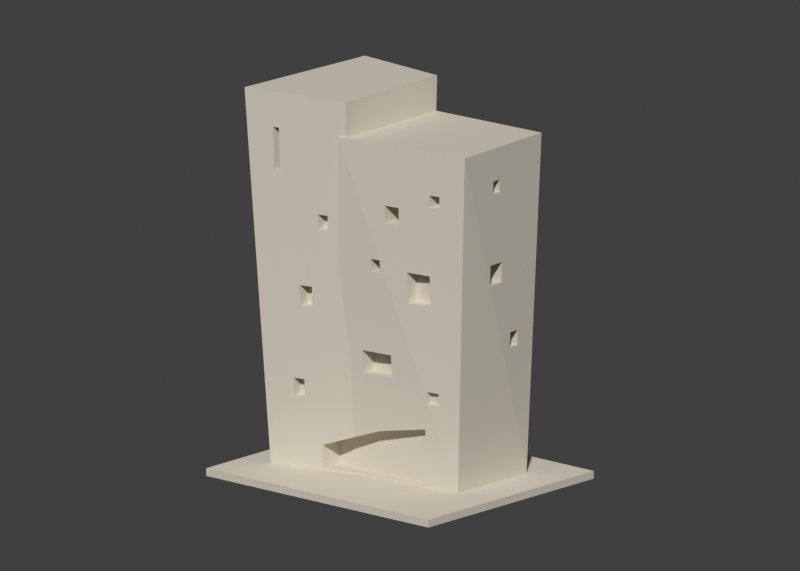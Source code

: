 # Source: scene.blend  (saved by Blender 4.3.34; exported with 4.5.12 LTS)
import bpy
from mathutils import Matrix  # noqa: F401  (used for matrix-valued properties, if any)

bpy.ops.wm.read_factory_settings(use_empty=True)
scene = bpy.context.scene
scene.name = 'Scene'

# ---- collections
col_collection = bpy.data.collections.new('Collection'); scene.collection.children.link(col_collection)

# ---- materials (node trees are filled in below, after node groups)
mat_warm_stone_preview_only = bpy.data.materials.new('Warm stone preview only')
mat_warm_stone_preview_only.diffuse_color = (0.69, 0.64, 0.54, 1.0)

# ---- material node trees

# ---- world
world_world = bpy.data.worlds.new('World'); scene.world = world_world
world_world.use_nodes = True; world_world.node_tree.nodes.clear()
_N = world_world.node_tree.nodes; _L = world_world.node_tree.links
n0 = _N.new('ShaderNodeOutputWorld'); n0.name = 'World Output'; n0.location = (300, 300)
n1 = _N.new('ShaderNodeBackground'); n1.name = 'Background'; n1.location = (10, 300)
n1.inputs[0].default_value = (0.05088, 0.05088, 0.05088, 1.0)
_L.new(n1.outputs[0], n0.inputs[0])
n0.is_active_output = True
world_world.color = (0.055, 0.065, 0.085)
world_world.sun_shadow_jitter_overblur = 0.0

# ---- cameras
cam_camera_001 = bpy.data.cameras.new('Camera.001')
cam_camera_001.type = 'ORTHO'
cam_camera_001.ortho_scale = 301.8
cam_camera_001.display_size = 1000.0

# ---- meshes
me_model = bpy.data.meshes.new('model')
me_model.from_pydata([(-56.0, -47.0, 3.0), (-42.98, -25.0, 3.0), (-43.0, -25.0, 3.0), (-8.999, -17.0, 3.0), (-56.0, -47.0, 0.0), (-56.0, 47.0, 3.0), (56.0, -47.0, 0.0), (56.0, -47.0, 3.0), (-56.0, 47.0, 0.0), (-42.01, 27.96, 3.0), (-42.0, 28.0, 3.0), (56.0, 47.0, 3.0), (38.96, -11.01, 3.0), (-8.999, -16.34, 3.0), (39.01, -11.0, 3.0), (56.0, 47.0, 0.0), (-11.28, 26.14, 3.0), (39.0, 28.0, 3.0), (39.01, 27.97, 3.0), (-32.2, -23.69, 31.0), (-32.2, -24.0, 38.0), (-27.31, -24.13, 67.0), (-50.0, -32.0, 150.0), (-28.5, -24.38, 67.0), (-27.8, -22.97, 38.0), (-38.2, -28.36, 119.0), (-21.0, -19.87, 4.0), (-21.0, -20.27, 13.0), (-27.8, -22.66, 31.0), (-8.803, -17.59, 17.39), (-8.985, -17.04, 4.0), (-8.985, -16.39, 4.0), (-8.373, -18.88, 48.98), (-8.803, -17.13, 17.39), (-11.96, -21.26, 83.83), (-23.5, -23.23, 67.0), (-38.2, -29.0, 136.0), (-28.5, -24.68, 75.0), (-20.0, -23.76, 98.0), (-20.0, -23.99, 104.0), (-35.8, -27.86, 119.0), (-35.8, -28.5, 136.0), (-7.0, -23.0, 150.0), (-46.0, 32.0, 150.0), (-25.35, -24.02, 75.0), (-19.73, -23.71, 98.0), (-23.5, -23.58, 75.0), (-18.26, -23.63, 104.0), (-16.0, -22.83, 98.0), (-16.0, -23.09, 104.0), (-10.0, -23.09, 136.0), (-7.19, -22.43, 136.0), (-7.0, 29.0, 150.0), (-11.55, 26.36, 10.81), (-11.47, 26.4, 12.71), (-7.19, 28.71, 136.0), (-10.65, 28.61, 118.6), (-10.0, 28.93, 136.0), (4.0, -15.97, 22.0), (-2.5, -17.94, 44.0), (-2.5, -18.46, 53.0), (10.5, -17.01, 53.0), (3.0, -19.66, 85.0), (3.0, -19.94, 90.0), (-10.0, -24.0, 136.0), (6.935, -19.51, 90.0), (-10.0, 29.0, 136.0), (25.0, -12.62, 4.0), (10.5, -16.5, 44.0), (25.0, -13.87, 26.0), (26.5, -14.27, 36.0), (26.81, -14.23, 36.0), (7.0, -19.22, 85.0), (26.5, -14.32, 36.85), (26.5, -14.48, 41.0), (19.0, -16.99, 75.0), (7.0, -19.49, 89.82), (29.0, -15.38, 75.0), (31.5, -13.48, 36.0), (31.5, -13.67, 41.0), (34.25, -16.04, 114.0), (46.0, -15.0, 136.0), (10.0, -19.59, 105.0), (7.0, -19.5, 90.0), (16.0, -18.63, 105.0), (19.0, -17.45, 87.0), (29.0, -15.85, 87.0), (29.75, -16.76, 114.0), (16.0, -18.9, 112.0), (10.0, -19.86, 112.0), (29.75, -16.96, 119.0), (34.25, -16.23, 119.0), (43.0, 32.0, 136.0), (43.16, 2.5, 82.0), (43.41, 2.5, 90.0), (44.28, 3.0, 118.0), (44.44, 3.0, 123.0), (44.18, 7.0, 123.0), (41.45, 15.75, 55.0), (41.16, 20.25, 55.0), (41.35, 20.25, 61.0), (41.64, 15.75, 61.0), (42.71, 9.5, 82.0), (42.97, 9.5, 90.0), (44.02, 7.0, 118.0), (-38.2, -20.0, 119.0), (-35.8, -20.0, 136.0), (-38.2, -20.0, 136.0), (-35.8, -20.0, 119.0), (-28.5, -20.0, 67.0), (-28.5, -20.0, 75.0), (-23.5, -20.0, 67.0), (-23.5, -20.0, 75.0), (-20.0, -20.0, 98.0), (-16.0, -20.0, 98.0), (-20.0, -20.0, 104.0), (-16.0, -20.0, 104.0), (-32.2, -20.0, 31.0), (-32.2, -20.0, 38.0), (-27.8, -20.0, 31.0), (-27.8, -20.0, 38.0), (-2.5, -12.0, 44.0), (-2.5, -12.0, 53.0), (10.5, -12.0, 44.0), (10.5, -12.0, 53.0), (19.0, -12.0, 75.0), (19.0, -12.0, 87.0), (29.0, -12.0, 75.0), (29.0, -12.0, 87.0), (10.0, -12.0, 105.0), (10.0, -12.0, 112.0), (16.0, -12.0, 105.0), (16.0, -12.0, 112.0), (29.75, -12.0, 114.0), (29.75, -12.0, 119.0), (34.25, -12.0, 114.0), (34.25, -12.0, 119.0), (26.5, -12.0, 36.0), (26.5, -12.0, 41.0), (31.5, -12.0, 36.0), (31.5, -12.0, 41.0), (3.0, -12.0, 85.0), (3.0, -12.0, 90.0), (7.0, -12.0, 85.0), (7.0, -12.0, 90.0), (-21.0, -10.5, 4.0), (-21.0, -10.5, 13.0), (4.0, -10.5, 22.0), (25.0, -10.5, 4.0), (25.0, -10.5, 26.0), (35.5, 2.5, 82.0), (35.5, 9.5, 82.0), (35.5, 2.5, 90.0), (35.5, 9.5, 90.0), (35.5, 15.75, 55.0), (35.5, 20.25, 55.0), (35.5, 20.25, 61.0), (35.5, 15.75, 61.0), (35.5, 3.0, 118.0), (35.5, 7.0, 123.0), (35.5, 3.0, 123.0), (35.5, 7.0, 118.0)], [], [(0, 1, 2), (0, 3, 1), (4, 0, 5), (0, 2, 5), (4, 6, 0), (0, 7, 3), (4, 8, 6), (4, 5, 8), (2, 9, 5), (9, 10, 5), (10, 11, 5), (8, 5, 11), (0, 6, 7), (3, 12, 13), (3, 7, 12), (7, 14, 12), (6, 15, 7), (7, 11, 14), (8, 15, 6), (10, 16, 11), (16, 17, 11), (8, 11, 15), (14, 11, 18), (7, 15, 11), (18, 11, 17), (1, 19, 20), (1, 20, 21), (2, 1, 22), (1, 21, 23), (21, 20, 24), (1, 23, 25), (1, 26, 27), (1, 27, 19), (2, 22, 9), (1, 3, 26), (28, 19, 27), (28, 27, 29), (3, 30, 26), (3, 13, 31), (3, 31, 30), (32, 29, 33), (34, 24, 28), (34, 28, 29), (24, 35, 21), (34, 35, 24), (32, 34, 29), (1, 36, 22), (1, 25, 36), (37, 25, 23), (37, 38, 25), (39, 40, 25), (22, 36, 41), (22, 41, 42), (22, 42, 43), (37, 44, 38), (45, 44, 46), (45, 38, 44), (38, 39, 25), (42, 39, 47), (42, 40, 39), (42, 41, 40), (34, 46, 35), (48, 45, 46), (34, 48, 46), (34, 49, 48), (34, 50, 49), (50, 47, 49), (50, 42, 47), (50, 51, 42), (51, 52, 42), (9, 43, 10), (10, 43, 53), (10, 53, 16), (53, 43, 54), (22, 43, 9), (42, 52, 43), (51, 55, 52), (54, 43, 56), (43, 57, 56), (43, 52, 57), (57, 52, 55), (32, 33, 58), (32, 59, 60), (32, 58, 59), (32, 60, 34), (34, 60, 61), (34, 62, 63), (64, 34, 63), (64, 63, 65), (64, 50, 34), (56, 57, 66), (57, 55, 66), (13, 67, 31), (58, 68, 59), (58, 69, 68), (13, 12, 67), (69, 70, 68), (67, 71, 69), (71, 70, 69), (34, 61, 62), (61, 72, 62), (68, 73, 61), (68, 70, 73), (73, 74, 75), (76, 61, 73), (76, 73, 75), (74, 77, 75), (12, 71, 67), (12, 78, 71), (12, 79, 78), (74, 79, 77), (12, 80, 79), (12, 14, 81), (76, 72, 61), (64, 65, 82), (65, 83, 82), (76, 82, 83), (76, 84, 82), (76, 75, 85), (85, 86, 84), (76, 85, 84), (84, 87, 88), (84, 86, 87), (64, 82, 89), (64, 89, 88), (64, 88, 90), (64, 81, 50), (50, 81, 51), (64, 90, 91), (64, 91, 81), (88, 87, 90), (51, 81, 92), (79, 80, 77), (77, 80, 86), (12, 81, 80), (86, 80, 87), (81, 93, 94), (81, 91, 80), (81, 94, 95), (81, 95, 96), (81, 96, 97), (16, 53, 17), (53, 54, 92), (53, 92, 17), (14, 18, 81), (18, 98, 93), (18, 99, 98), (18, 100, 99), (101, 100, 102), (81, 18, 93), (98, 101, 93), (18, 17, 92), (18, 92, 100), (51, 92, 55), (54, 56, 92), (56, 66, 92), (66, 55, 92), (101, 102, 93), (94, 103, 95), (103, 104, 95), (100, 103, 102), (92, 103, 100), (81, 97, 92), (92, 104, 103), (92, 97, 104), (105, 25, 40), (105, 36, 25), (106, 40, 41), (107, 41, 36), (105, 40, 108), (108, 40, 106), (105, 107, 36), (105, 108, 106), (105, 106, 107), (107, 106, 41), (109, 23, 21), (109, 37, 23), (109, 110, 37), (109, 21, 35), (109, 35, 111), (109, 111, 112), (109, 112, 110), (111, 35, 112), (112, 35, 46), (110, 44, 37), (110, 46, 44), (110, 112, 46), (113, 38, 45), (113, 45, 114), (113, 39, 38), (113, 115, 39), (113, 116, 115), (114, 45, 48), (114, 48, 116), (116, 48, 49), (113, 114, 116), (115, 47, 39), (115, 49, 47), (115, 116, 49), (117, 20, 19), (117, 118, 20), (117, 19, 119), (119, 19, 28), (117, 120, 118), (117, 119, 120), (118, 24, 20), (118, 120, 24), (119, 28, 120), (120, 28, 24), (121, 60, 59), (121, 122, 60), (121, 59, 123), (123, 59, 68), (122, 61, 60), (121, 124, 122), (121, 123, 124), (122, 124, 61), (124, 68, 61), (123, 68, 124), (125, 85, 75), (125, 126, 85), (125, 75, 127), (125, 128, 126), (127, 75, 77), (125, 127, 128), (126, 86, 85), (126, 128, 86), (127, 77, 128), (128, 77, 86), (129, 89, 82), (129, 130, 89), (130, 88, 89), (129, 82, 131), (129, 132, 130), (131, 82, 84), (132, 84, 88), (129, 131, 132), (131, 84, 132), (130, 132, 88), (133, 90, 87), (134, 91, 90), (133, 87, 135), (133, 134, 90), (133, 136, 134), (135, 87, 80), (136, 80, 91), (133, 135, 136), (135, 80, 136), (134, 136, 91), (137, 70, 71), (137, 73, 70), (138, 74, 73), (137, 138, 73), (137, 71, 139), (139, 71, 78), (138, 79, 74), (137, 140, 138), (137, 139, 140), (138, 140, 79), (139, 78, 140), (140, 78, 79), (141, 63, 62), (141, 142, 63), (143, 62, 72), (142, 65, 63), (142, 83, 65), (141, 62, 143), (141, 144, 142), (141, 143, 144), (142, 144, 83), (144, 72, 76), (144, 76, 83), (143, 72, 144), (145, 27, 26), (145, 26, 31), (145, 146, 27), (146, 29, 27), (26, 30, 31), (146, 33, 29), (146, 147, 33), (145, 31, 148), (147, 58, 33), (145, 147, 146), (148, 31, 67), (147, 149, 58), (145, 148, 147), (149, 67, 69), (149, 69, 58), (147, 148, 149), (148, 67, 149), (150, 93, 151), (150, 152, 94), (150, 153, 152), (150, 94, 93), (152, 103, 94), (151, 93, 102), (150, 151, 153), (152, 153, 103), (151, 102, 153), (153, 102, 103), (154, 98, 155), (155, 98, 99), (154, 156, 157), (154, 157, 101), (154, 101, 98), (157, 100, 101), (154, 155, 156), (155, 99, 156), (157, 156, 100), (156, 99, 100), (158, 159, 160), (158, 161, 159), (158, 95, 161), (158, 160, 96), (158, 96, 95), (161, 95, 104), (160, 159, 97), (160, 97, 96), (161, 104, 159), (159, 104, 97)])
me_model.materials.append(mat_warm_stone_preview_only)
me_model.update()

# ---- objects
ob_printable_ncku_student_activity_center = bpy.data.objects.new('Printable_NCKU_student-activity-center', me_model)
ob_preview_camera = bpy.data.objects.new('Preview_camera', cam_camera_001)

# ---- transforms, parenting, visibility, modifiers, constraints
ob_printable_ncku_student_activity_center.location = (0.0, 0.0, 0.0)
ob_preview_camera.location = (195.0, -220.0, 155.0)
ob_preview_camera.rotation_euler = (1.305, 8.63e-08, 0.7252)

# ---- collection membership
col_collection.objects.link(ob_printable_ncku_student_activity_center)
col_collection.objects.link(ob_preview_camera)

# ---- scene / render settings (as saved in the file)
scene.camera = ob_preview_camera
scene.frame_start = 1; scene.frame_end = 250; scene.frame_set(1)
scene.render.engine = 'BLENDER_WORKBENCH'
scene.render.resolution_x = 1400
scene.render.resolution_y = 1000
scene.view_settings.view_transform = 'Standard'
scene.unit_settings.scale_length = 0.001
bpy.context.view_layer.update()

# ---- added for rendering (the .blend has no usable light): sun
light_auto_sun = bpy.data.lights.new('AutoSun', 'SUN')
light_auto_sun.energy = 3.0
light_auto_sun.angle = 0.0523599
ob_auto_sun = bpy.data.objects.new('AutoSun', light_auto_sun)
scene.collection.objects.link(ob_auto_sun)
ob_auto_sun.rotation_euler = (0.872665, 0.174533, 0.523599)
bpy.context.view_layer.update()
